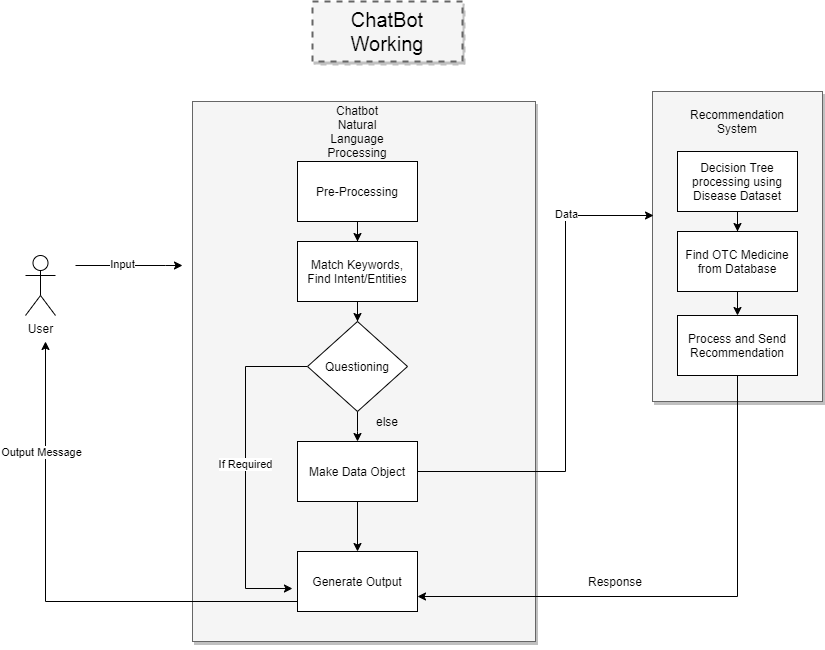

The diagram above was exported from draw.io. Its source (the exported page's mxGraphModel, read from the mxfile embedded in the PNG):
<mxGraphModel dx="868" dy="482" grid="1" gridSize="10" guides="1" tooltips="1" connect="1" arrows="1" fold="1" page="1" pageScale="1.5" pageWidth="1169" pageHeight="827" background="#ffffff" math="0" shadow="0">
  <root>
    <mxCell id="0" style=";html=1;" />
    <mxCell id="1" style=";html=1;" parent="0" />
    <mxCell id="3a17f1ce550125da-1" value="ChatBot Working" style="whiteSpace=wrap;html=1;shadow=1;fontSize=20;fillColor=#f5f5f5;strokeColor=#666666;strokeWidth=2;dashed=1;" parent="1" vertex="1">
      <mxGeometry x="907" y="330" width="150" height="60" as="geometry" />
    </mxCell>
    <mxCell id="3a17f1ce550125da-2" value="" style="whiteSpace=wrap;html=1;shadow=1;fontSize=18;fillColor=#f5f5f5;strokeColor=#666666;" parent="1" vertex="1">
      <mxGeometry x="787" y="430" width="343" height="540" as="geometry" />
    </mxCell>
    <mxCell id="3a17f1ce550125da-20" style="edgeStyle=elbowEdgeStyle;rounded=0;html=1;startArrow=none;startFill=0;jettySize=auto;orthogonalLoop=1;fontSize=18;elbow=vertical;" parent="1" edge="1">
      <mxGeometry relative="1" as="geometry">
        <Array as="points">
          <mxPoint x="760" y="594" />
          <mxPoint x="747" y="588" />
        </Array>
        <mxPoint x="670" y="594" as="sourcePoint" />
        <mxPoint x="777" y="594" as="targetPoint" />
      </mxGeometry>
    </mxCell>
    <mxCell id="DWo1HVrMEPG4Ayy9y3Mh-9" value="Input" style="edgeLabel;html=1;align=center;verticalAlign=middle;resizable=0;points=[];" vertex="1" connectable="0" parent="3a17f1ce550125da-20">
      <mxGeometry x="0.1429" y="15" relative="1" as="geometry">
        <mxPoint x="-15" y="13" as="offset" />
      </mxGeometry>
    </mxCell>
    <mxCell id="DWo1HVrMEPG4Ayy9y3Mh-4" value="" style="edgeStyle=orthogonalEdgeStyle;rounded=0;orthogonalLoop=1;jettySize=auto;html=1;" edge="1" parent="1" source="DWo1HVrMEPG4Ayy9y3Mh-1" target="DWo1HVrMEPG4Ayy9y3Mh-2">
      <mxGeometry relative="1" as="geometry" />
    </mxCell>
    <mxCell id="DWo1HVrMEPG4Ayy9y3Mh-1" value="Pre-Processing" style="rounded=0;whiteSpace=wrap;html=1;" vertex="1" parent="1">
      <mxGeometry x="892" y="490" width="120" height="60" as="geometry" />
    </mxCell>
    <mxCell id="DWo1HVrMEPG4Ayy9y3Mh-27" value="" style="edgeStyle=orthogonalEdgeStyle;rounded=0;orthogonalLoop=1;jettySize=auto;html=1;" edge="1" parent="1" source="DWo1HVrMEPG4Ayy9y3Mh-2">
      <mxGeometry relative="1" as="geometry">
        <mxPoint x="952" y="650" as="targetPoint" />
      </mxGeometry>
    </mxCell>
    <mxCell id="DWo1HVrMEPG4Ayy9y3Mh-2" value="Match Keywords, Find Intent/Entities" style="rounded=0;whiteSpace=wrap;html=1;" vertex="1" parent="1">
      <mxGeometry x="892" y="570" width="120" height="60" as="geometry" />
    </mxCell>
    <mxCell id="DWo1HVrMEPG4Ayy9y3Mh-5" value="Chatbot Natural Language Processing" style="text;html=1;strokeColor=none;fillColor=none;align=center;verticalAlign=middle;whiteSpace=wrap;rounded=0;" vertex="1" parent="1">
      <mxGeometry x="932" y="450" width="40" height="20" as="geometry" />
    </mxCell>
    <mxCell id="DWo1HVrMEPG4Ayy9y3Mh-8" value="" style="whiteSpace=wrap;html=1;shadow=1;fontSize=18;fillColor=#f5f5f5;strokeColor=#666666;" vertex="1" parent="1">
      <mxGeometry x="1247" y="420" width="170" height="310" as="geometry" />
    </mxCell>
    <mxCell id="DWo1HVrMEPG4Ayy9y3Mh-10" value="Recommendation System" style="text;html=1;strokeColor=none;fillColor=none;align=center;verticalAlign=middle;whiteSpace=wrap;rounded=0;" vertex="1" parent="1">
      <mxGeometry x="1312" y="440" width="40" height="20" as="geometry" />
    </mxCell>
    <mxCell id="DWo1HVrMEPG4Ayy9y3Mh-13" value="User" style="shape=umlActor;verticalLabelPosition=bottom;verticalAlign=top;html=1;outlineConnect=0;" vertex="1" parent="1">
      <mxGeometry x="620" y="584" width="30" height="60" as="geometry" />
    </mxCell>
    <mxCell id="DWo1HVrMEPG4Ayy9y3Mh-21" value="" style="edgeStyle=orthogonalEdgeStyle;rounded=0;orthogonalLoop=1;jettySize=auto;html=1;" edge="1" parent="1" source="DWo1HVrMEPG4Ayy9y3Mh-19" target="DWo1HVrMEPG4Ayy9y3Mh-20">
      <mxGeometry relative="1" as="geometry" />
    </mxCell>
    <mxCell id="DWo1HVrMEPG4Ayy9y3Mh-19" value="Decision Tree processing using Disease Dataset" style="rounded=0;whiteSpace=wrap;html=1;" vertex="1" parent="1">
      <mxGeometry x="1272" y="480" width="120" height="60" as="geometry" />
    </mxCell>
    <mxCell id="DWo1HVrMEPG4Ayy9y3Mh-62" value="" style="edgeStyle=orthogonalEdgeStyle;rounded=0;orthogonalLoop=1;jettySize=auto;html=1;" edge="1" parent="1" source="DWo1HVrMEPG4Ayy9y3Mh-20" target="DWo1HVrMEPG4Ayy9y3Mh-61">
      <mxGeometry relative="1" as="geometry" />
    </mxCell>
    <mxCell id="DWo1HVrMEPG4Ayy9y3Mh-20" value="Find OTC Medicine from Database" style="whiteSpace=wrap;html=1;rounded=0;" vertex="1" parent="1">
      <mxGeometry x="1272" y="560" width="120" height="60" as="geometry" />
    </mxCell>
    <mxCell id="DWo1HVrMEPG4Ayy9y3Mh-44" value="" style="edgeStyle=orthogonalEdgeStyle;rounded=0;orthogonalLoop=1;jettySize=auto;html=1;" edge="1" parent="1" target="DWo1HVrMEPG4Ayy9y3Mh-40">
      <mxGeometry relative="1" as="geometry">
        <mxPoint x="952" y="710" as="sourcePoint" />
        <Array as="points">
          <mxPoint x="952" y="760" />
          <mxPoint x="952" y="760" />
        </Array>
      </mxGeometry>
    </mxCell>
    <mxCell id="DWo1HVrMEPG4Ayy9y3Mh-32" style="edgeStyle=orthogonalEdgeStyle;rounded=0;orthogonalLoop=1;jettySize=auto;html=1;exitX=0.5;exitY=1;exitDx=0;exitDy=0;" edge="1" parent="1" source="3a17f1ce550125da-2" target="3a17f1ce550125da-2">
      <mxGeometry relative="1" as="geometry" />
    </mxCell>
    <mxCell id="DWo1HVrMEPG4Ayy9y3Mh-59" style="edgeStyle=orthogonalEdgeStyle;rounded=0;orthogonalLoop=1;jettySize=auto;html=1;" edge="1" parent="1" source="DWo1HVrMEPG4Ayy9y3Mh-35">
      <mxGeometry relative="1" as="geometry">
        <mxPoint x="640" y="670" as="targetPoint" />
        <Array as="points">
          <mxPoint x="640" y="930" />
        </Array>
      </mxGeometry>
    </mxCell>
    <mxCell id="DWo1HVrMEPG4Ayy9y3Mh-60" value="Output Message" style="edgeLabel;html=1;align=center;verticalAlign=middle;resizable=0;points=[];" vertex="1" connectable="0" parent="DWo1HVrMEPG4Ayy9y3Mh-59">
      <mxGeometry x="-0.3398" y="3" relative="1" as="geometry">
        <mxPoint x="-88" y="-153" as="offset" />
      </mxGeometry>
    </mxCell>
    <mxCell id="DWo1HVrMEPG4Ayy9y3Mh-35" value="Generate Output" style="whiteSpace=wrap;html=1;rounded=0;" vertex="1" parent="1">
      <mxGeometry x="892" y="880" width="120" height="60" as="geometry" />
    </mxCell>
    <mxCell id="DWo1HVrMEPG4Ayy9y3Mh-45" value="" style="edgeStyle=orthogonalEdgeStyle;rounded=0;orthogonalLoop=1;jettySize=auto;html=1;" edge="1" parent="1" source="DWo1HVrMEPG4Ayy9y3Mh-40" target="DWo1HVrMEPG4Ayy9y3Mh-35">
      <mxGeometry relative="1" as="geometry" />
    </mxCell>
    <mxCell id="DWo1HVrMEPG4Ayy9y3Mh-57" style="edgeStyle=orthogonalEdgeStyle;rounded=0;orthogonalLoop=1;jettySize=auto;html=1;entryX=0.006;entryY=0.4;entryDx=0;entryDy=0;entryPerimeter=0;" edge="1" parent="1" source="DWo1HVrMEPG4Ayy9y3Mh-40" target="DWo1HVrMEPG4Ayy9y3Mh-8">
      <mxGeometry relative="1" as="geometry">
        <Array as="points">
          <mxPoint x="1160" y="800" />
          <mxPoint x="1160" y="544" />
        </Array>
      </mxGeometry>
    </mxCell>
    <mxCell id="DWo1HVrMEPG4Ayy9y3Mh-58" value="Data" style="edgeLabel;html=1;align=center;verticalAlign=middle;resizable=0;points=[];" vertex="1" connectable="0" parent="DWo1HVrMEPG4Ayy9y3Mh-57">
      <mxGeometry x="0.6433" y="2" relative="1" as="geometry">
        <mxPoint as="offset" />
      </mxGeometry>
    </mxCell>
    <mxCell id="DWo1HVrMEPG4Ayy9y3Mh-40" value="Make Data Object" style="rounded=0;whiteSpace=wrap;html=1;" vertex="1" parent="1">
      <mxGeometry x="892" y="770" width="120" height="60" as="geometry" />
    </mxCell>
    <mxCell id="DWo1HVrMEPG4Ayy9y3Mh-41" style="edgeStyle=orthogonalEdgeStyle;rounded=0;orthogonalLoop=1;jettySize=auto;html=1;exitX=0.5;exitY=1;exitDx=0;exitDy=0;" edge="1" parent="1" source="3a17f1ce550125da-2" target="3a17f1ce550125da-2">
      <mxGeometry relative="1" as="geometry" />
    </mxCell>
    <mxCell id="DWo1HVrMEPG4Ayy9y3Mh-55" style="edgeStyle=orthogonalEdgeStyle;rounded=0;orthogonalLoop=1;jettySize=auto;html=1;entryX=-0.042;entryY=0.617;entryDx=0;entryDy=0;entryPerimeter=0;" edge="1" parent="1" source="DWo1HVrMEPG4Ayy9y3Mh-49" target="DWo1HVrMEPG4Ayy9y3Mh-35">
      <mxGeometry relative="1" as="geometry">
        <Array as="points">
          <mxPoint x="840" y="695" />
          <mxPoint x="840" y="917" />
        </Array>
      </mxGeometry>
    </mxCell>
    <mxCell id="DWo1HVrMEPG4Ayy9y3Mh-56" value="If Required" style="edgeLabel;html=1;align=center;verticalAlign=middle;resizable=0;points=[];" vertex="1" connectable="0" parent="DWo1HVrMEPG4Ayy9y3Mh-55">
      <mxGeometry x="-0.0392" y="-1" relative="1" as="geometry">
        <mxPoint as="offset" />
      </mxGeometry>
    </mxCell>
    <mxCell id="DWo1HVrMEPG4Ayy9y3Mh-49" value="Questioning" style="rhombus;whiteSpace=wrap;html=1;" vertex="1" parent="1">
      <mxGeometry x="902" y="650" width="100" height="90" as="geometry" />
    </mxCell>
    <mxCell id="DWo1HVrMEPG4Ayy9y3Mh-50" value="else" style="text;html=1;strokeColor=none;fillColor=none;align=center;verticalAlign=middle;whiteSpace=wrap;rounded=0;" vertex="1" parent="1">
      <mxGeometry x="962" y="740" width="40" height="20" as="geometry" />
    </mxCell>
    <mxCell id="DWo1HVrMEPG4Ayy9y3Mh-63" style="edgeStyle=orthogonalEdgeStyle;rounded=0;orthogonalLoop=1;jettySize=auto;html=1;entryX=1;entryY=0.75;entryDx=0;entryDy=0;" edge="1" parent="1" source="DWo1HVrMEPG4Ayy9y3Mh-61" target="DWo1HVrMEPG4Ayy9y3Mh-35">
      <mxGeometry relative="1" as="geometry">
        <Array as="points">
          <mxPoint x="1332" y="925" />
        </Array>
      </mxGeometry>
    </mxCell>
    <mxCell id="DWo1HVrMEPG4Ayy9y3Mh-61" value="Process and Send Recommendation" style="whiteSpace=wrap;html=1;rounded=0;" vertex="1" parent="1">
      <mxGeometry x="1272" y="644" width="120" height="60" as="geometry" />
    </mxCell>
    <mxCell id="DWo1HVrMEPG4Ayy9y3Mh-64" value="Response" style="text;html=1;strokeColor=none;fillColor=none;align=center;verticalAlign=middle;whiteSpace=wrap;rounded=0;" vertex="1" parent="1">
      <mxGeometry x="1190" y="900" width="40" height="20" as="geometry" />
    </mxCell>
  </root>
</mxGraphModel>